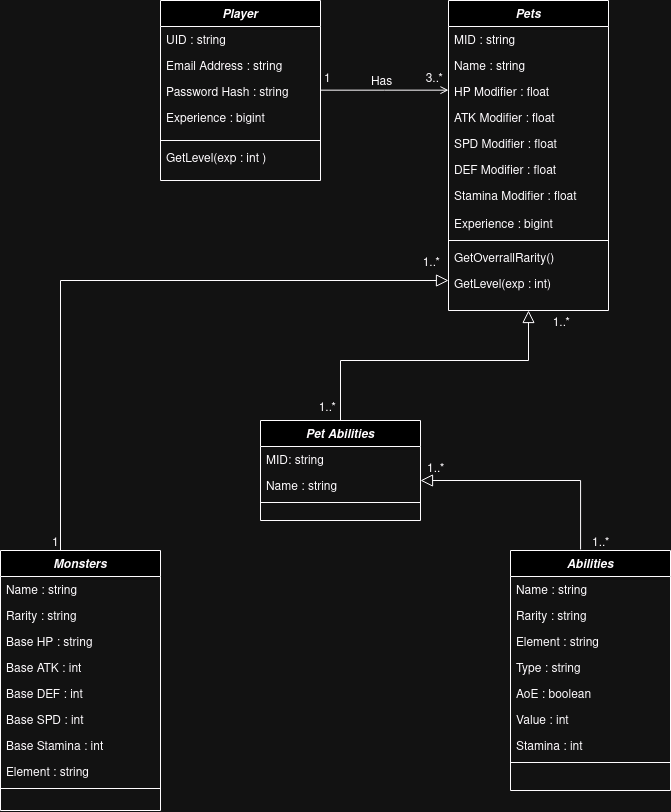

The diagram above was exported from draw.io. Its source (the exported page's mxGraphModel, read from the mxfile embedded in the PNG):
<mxGraphModel dx="1825" dy="952" grid="0" gridSize="10" guides="1" tooltips="1" connect="1" arrows="1" fold="1" page="1" pageScale="1" pageWidth="827" pageHeight="1169" background="none" math="0" shadow="0">
  <root>
    <mxCell id="WIyWlLk6GJQsqaUBKTNV-0" />
    <mxCell id="WIyWlLk6GJQsqaUBKTNV-1" parent="WIyWlLk6GJQsqaUBKTNV-0" />
    <mxCell id="zkfFHV4jXpPFQw0GAbJ--0" value="Player" style="swimlane;fontStyle=3;align=center;verticalAlign=top;childLayout=stackLayout;horizontal=1;startSize=26;horizontalStack=0;resizeParent=1;resizeLast=0;collapsible=1;marginBottom=0;rounded=0;shadow=0;strokeWidth=1;labelBackgroundColor=none;" parent="WIyWlLk6GJQsqaUBKTNV-1" vertex="1">
      <mxGeometry x="220" y="120" width="160" height="180" as="geometry">
        <mxRectangle x="230" y="140" width="160" height="26" as="alternateBounds" />
      </mxGeometry>
    </mxCell>
    <mxCell id="zkfFHV4jXpPFQw0GAbJ--1" value="UID : string" style="text;align=left;verticalAlign=top;spacingLeft=4;spacingRight=4;overflow=hidden;rotatable=0;points=[[0,0.5],[1,0.5]];portConstraint=eastwest;rounded=0;labelBackgroundColor=none;" parent="zkfFHV4jXpPFQw0GAbJ--0" vertex="1">
      <mxGeometry y="26" width="160" height="26" as="geometry" />
    </mxCell>
    <mxCell id="zkfFHV4jXpPFQw0GAbJ--2" value="Email Address : string" style="text;align=left;verticalAlign=top;spacingLeft=4;spacingRight=4;overflow=hidden;rotatable=0;points=[[0,0.5],[1,0.5]];portConstraint=eastwest;rounded=0;shadow=0;html=0;labelBackgroundColor=none;" parent="zkfFHV4jXpPFQw0GAbJ--0" vertex="1">
      <mxGeometry y="52" width="160" height="26" as="geometry" />
    </mxCell>
    <mxCell id="zkfFHV4jXpPFQw0GAbJ--3" value="Password Hash : string" style="text;align=left;verticalAlign=top;spacingLeft=4;spacingRight=4;overflow=hidden;rotatable=0;points=[[0,0.5],[1,0.5]];portConstraint=eastwest;rounded=0;shadow=0;html=0;labelBackgroundColor=none;" parent="zkfFHV4jXpPFQw0GAbJ--0" vertex="1">
      <mxGeometry y="78" width="160" height="26" as="geometry" />
    </mxCell>
    <mxCell id="CjXZLEfSWDWdjGu5F9tL-4" value="Experience : bigint" style="text;align=left;verticalAlign=top;spacingLeft=4;spacingRight=4;overflow=hidden;rotatable=0;points=[[0,0.5],[1,0.5]];portConstraint=eastwest;rounded=0;shadow=0;html=0;labelBackgroundColor=none;" parent="zkfFHV4jXpPFQw0GAbJ--0" vertex="1">
      <mxGeometry y="104" width="160" height="26" as="geometry" />
    </mxCell>
    <mxCell id="CjXZLEfSWDWdjGu5F9tL-11" value="" style="endArrow=none;html=1;rounded=0;labelBackgroundColor=none;fontColor=default;" parent="zkfFHV4jXpPFQw0GAbJ--0" edge="1">
      <mxGeometry width="50" height="50" relative="1" as="geometry">
        <mxPoint y="140" as="sourcePoint" />
        <mxPoint x="160" y="140" as="targetPoint" />
      </mxGeometry>
    </mxCell>
    <mxCell id="CjXZLEfSWDWdjGu5F9tL-12" value="&#10;GetLevel(exp : int )" style="text;align=left;verticalAlign=top;spacingLeft=4;spacingRight=4;overflow=hidden;rotatable=0;points=[[0,0.5],[1,0.5]];portConstraint=eastwest;rounded=0;shadow=0;html=0;labelBackgroundColor=none;" parent="zkfFHV4jXpPFQw0GAbJ--0" vertex="1">
      <mxGeometry y="130" width="160" height="50" as="geometry" />
    </mxCell>
    <mxCell id="zkfFHV4jXpPFQw0GAbJ--6" value="Monsters" style="swimlane;fontStyle=3;align=center;verticalAlign=top;childLayout=stackLayout;horizontal=1;startSize=26;horizontalStack=0;resizeParent=1;resizeLast=0;collapsible=1;marginBottom=0;rounded=0;shadow=0;strokeWidth=1;labelBackgroundColor=none;" parent="WIyWlLk6GJQsqaUBKTNV-1" vertex="1">
      <mxGeometry x="60" y="670" width="160" height="260" as="geometry">
        <mxRectangle x="130" y="380" width="160" height="26" as="alternateBounds" />
      </mxGeometry>
    </mxCell>
    <mxCell id="zkfFHV4jXpPFQw0GAbJ--7" value="Name : string    " style="text;align=left;verticalAlign=top;spacingLeft=4;spacingRight=4;overflow=hidden;rotatable=0;points=[[0,0.5],[1,0.5]];portConstraint=eastwest;rounded=0;labelBackgroundColor=none;" parent="zkfFHV4jXpPFQw0GAbJ--6" vertex="1">
      <mxGeometry y="26" width="160" height="26" as="geometry" />
    </mxCell>
    <mxCell id="zkfFHV4jXpPFQw0GAbJ--8" value="Rarity : string" style="text;align=left;verticalAlign=top;spacingLeft=4;spacingRight=4;overflow=hidden;rotatable=0;points=[[0,0.5],[1,0.5]];portConstraint=eastwest;rounded=0;shadow=0;html=0;labelBackgroundColor=none;" parent="zkfFHV4jXpPFQw0GAbJ--6" vertex="1">
      <mxGeometry y="52" width="160" height="26" as="geometry" />
    </mxCell>
    <mxCell id="CjXZLEfSWDWdjGu5F9tL-14" value="Base HP : string  " style="text;align=left;verticalAlign=top;spacingLeft=4;spacingRight=4;overflow=hidden;rotatable=0;points=[[0,0.5],[1,0.5]];portConstraint=eastwest;rounded=0;shadow=0;html=0;labelBackgroundColor=none;" parent="zkfFHV4jXpPFQw0GAbJ--6" vertex="1">
      <mxGeometry y="78" width="160" height="26" as="geometry" />
    </mxCell>
    <mxCell id="CjXZLEfSWDWdjGu5F9tL-15" value="Base ATK : int" style="text;align=left;verticalAlign=top;spacingLeft=4;spacingRight=4;overflow=hidden;rotatable=0;points=[[0,0.5],[1,0.5]];portConstraint=eastwest;rounded=0;shadow=0;html=0;labelBackgroundColor=none;" parent="zkfFHV4jXpPFQw0GAbJ--6" vertex="1">
      <mxGeometry y="104" width="160" height="26" as="geometry" />
    </mxCell>
    <mxCell id="CjXZLEfSWDWdjGu5F9tL-20" value="Base DEF : int" style="text;align=left;verticalAlign=top;spacingLeft=4;spacingRight=4;overflow=hidden;rotatable=0;points=[[0,0.5],[1,0.5]];portConstraint=eastwest;rounded=0;shadow=0;html=0;labelBackgroundColor=none;" parent="zkfFHV4jXpPFQw0GAbJ--6" vertex="1">
      <mxGeometry y="130" width="160" height="26" as="geometry" />
    </mxCell>
    <mxCell id="CjXZLEfSWDWdjGu5F9tL-13" value="Base SPD : int" style="text;align=left;verticalAlign=top;spacingLeft=4;spacingRight=4;overflow=hidden;rotatable=0;points=[[0,0.5],[1,0.5]];portConstraint=eastwest;rounded=0;shadow=0;html=0;labelBackgroundColor=none;" parent="zkfFHV4jXpPFQw0GAbJ--6" vertex="1">
      <mxGeometry y="156" width="160" height="26" as="geometry" />
    </mxCell>
    <mxCell id="CjXZLEfSWDWdjGu5F9tL-19" value="Base Stamina : int" style="text;align=left;verticalAlign=top;spacingLeft=4;spacingRight=4;overflow=hidden;rotatable=0;points=[[0,0.5],[1,0.5]];portConstraint=eastwest;rounded=0;shadow=0;html=0;labelBackgroundColor=none;" parent="zkfFHV4jXpPFQw0GAbJ--6" vertex="1">
      <mxGeometry y="182" width="160" height="26" as="geometry" />
    </mxCell>
    <mxCell id="CjXZLEfSWDWdjGu5F9tL-17" value="Element : string" style="text;align=left;verticalAlign=top;spacingLeft=4;spacingRight=4;overflow=hidden;rotatable=0;points=[[0,0.5],[1,0.5]];portConstraint=eastwest;rounded=0;shadow=0;html=0;labelBackgroundColor=none;" parent="zkfFHV4jXpPFQw0GAbJ--6" vertex="1">
      <mxGeometry y="208" width="160" height="26" as="geometry" />
    </mxCell>
    <mxCell id="zkfFHV4jXpPFQw0GAbJ--9" value="" style="line;html=1;strokeWidth=1;align=left;verticalAlign=middle;spacingTop=-1;spacingLeft=3;spacingRight=3;rotatable=0;labelPosition=right;points=[];portConstraint=eastwest;rounded=0;labelBackgroundColor=none;" parent="zkfFHV4jXpPFQw0GAbJ--6" vertex="1">
      <mxGeometry y="234" width="160" height="8" as="geometry" />
    </mxCell>
    <mxCell id="zkfFHV4jXpPFQw0GAbJ--12" value="" style="endArrow=block;endSize=10;endFill=0;shadow=0;strokeWidth=1;rounded=0;curved=0;edgeStyle=elbowEdgeStyle;elbow=vertical;labelBackgroundColor=none;fontColor=default;" parent="WIyWlLk6GJQsqaUBKTNV-1" edge="1">
      <mxGeometry width="160" relative="1" as="geometry">
        <mxPoint x="120" y="670" as="sourcePoint" />
        <mxPoint x="508" y="400" as="targetPoint" />
        <Array as="points">
          <mxPoint x="230" y="400" />
        </Array>
      </mxGeometry>
    </mxCell>
    <mxCell id="zkfFHV4jXpPFQw0GAbJ--13" value="Abilities" style="swimlane;fontStyle=3;align=center;verticalAlign=top;childLayout=stackLayout;horizontal=1;startSize=26;horizontalStack=0;resizeParent=1;resizeLast=0;collapsible=1;marginBottom=0;rounded=0;shadow=0;strokeWidth=1;labelBackgroundColor=none;" parent="WIyWlLk6GJQsqaUBKTNV-1" vertex="1">
      <mxGeometry x="570" y="670" width="160" height="240" as="geometry">
        <mxRectangle x="340" y="380" width="170" height="26" as="alternateBounds" />
      </mxGeometry>
    </mxCell>
    <mxCell id="zkfFHV4jXpPFQw0GAbJ--14" value="Name : string" style="text;align=left;verticalAlign=top;spacingLeft=4;spacingRight=4;overflow=hidden;rotatable=0;points=[[0,0.5],[1,0.5]];portConstraint=eastwest;rounded=0;labelBackgroundColor=none;" parent="zkfFHV4jXpPFQw0GAbJ--13" vertex="1">
      <mxGeometry y="26" width="160" height="26" as="geometry" />
    </mxCell>
    <mxCell id="CjXZLEfSWDWdjGu5F9tL-25" value="Rarity : string    " style="text;align=left;verticalAlign=top;spacingLeft=4;spacingRight=4;overflow=hidden;rotatable=0;points=[[0,0.5],[1,0.5]];portConstraint=eastwest;rounded=0;labelBackgroundColor=none;" parent="zkfFHV4jXpPFQw0GAbJ--13" vertex="1">
      <mxGeometry y="52" width="160" height="26" as="geometry" />
    </mxCell>
    <mxCell id="CjXZLEfSWDWdjGu5F9tL-24" value="Element : string" style="text;align=left;verticalAlign=top;spacingLeft=4;spacingRight=4;overflow=hidden;rotatable=0;points=[[0,0.5],[1,0.5]];portConstraint=eastwest;rounded=0;labelBackgroundColor=none;" parent="zkfFHV4jXpPFQw0GAbJ--13" vertex="1">
      <mxGeometry y="78" width="160" height="26" as="geometry" />
    </mxCell>
    <mxCell id="CjXZLEfSWDWdjGu5F9tL-26" value="Type : string" style="text;align=left;verticalAlign=top;spacingLeft=4;spacingRight=4;overflow=hidden;rotatable=0;points=[[0,0.5],[1,0.5]];portConstraint=eastwest;rounded=0;labelBackgroundColor=none;" parent="zkfFHV4jXpPFQw0GAbJ--13" vertex="1">
      <mxGeometry y="104" width="160" height="26" as="geometry" />
    </mxCell>
    <mxCell id="CjXZLEfSWDWdjGu5F9tL-28" value="AoE : boolean" style="text;align=left;verticalAlign=top;spacingLeft=4;spacingRight=4;overflow=hidden;rotatable=0;points=[[0,0.5],[1,0.5]];portConstraint=eastwest;rounded=0;labelBackgroundColor=none;" parent="zkfFHV4jXpPFQw0GAbJ--13" vertex="1">
      <mxGeometry y="130" width="160" height="26" as="geometry" />
    </mxCell>
    <mxCell id="CjXZLEfSWDWdjGu5F9tL-29" value="Value : int" style="text;align=left;verticalAlign=top;spacingLeft=4;spacingRight=4;overflow=hidden;rotatable=0;points=[[0,0.5],[1,0.5]];portConstraint=eastwest;rounded=0;labelBackgroundColor=none;" parent="zkfFHV4jXpPFQw0GAbJ--13" vertex="1">
      <mxGeometry y="156" width="160" height="26" as="geometry" />
    </mxCell>
    <mxCell id="CjXZLEfSWDWdjGu5F9tL-30" value="Stamina : int" style="text;align=left;verticalAlign=top;spacingLeft=4;spacingRight=4;overflow=hidden;rotatable=0;points=[[0,0.5],[1,0.5]];portConstraint=eastwest;rounded=0;labelBackgroundColor=none;" parent="zkfFHV4jXpPFQw0GAbJ--13" vertex="1">
      <mxGeometry y="182" width="160" height="26" as="geometry" />
    </mxCell>
    <mxCell id="zkfFHV4jXpPFQw0GAbJ--15" value="" style="line;html=1;strokeWidth=1;align=left;verticalAlign=middle;spacingTop=-1;spacingLeft=3;spacingRight=3;rotatable=0;labelPosition=right;points=[];portConstraint=eastwest;rounded=0;labelBackgroundColor=none;" parent="zkfFHV4jXpPFQw0GAbJ--13" vertex="1">
      <mxGeometry y="208" width="160" height="8" as="geometry" />
    </mxCell>
    <mxCell id="zkfFHV4jXpPFQw0GAbJ--16" value="" style="endArrow=block;endSize=10;endFill=0;shadow=0;strokeWidth=1;rounded=0;curved=0;edgeStyle=elbowEdgeStyle;elbow=vertical;exitX=0.438;exitY=-0.004;exitDx=0;exitDy=0;exitPerimeter=0;labelBackgroundColor=none;fontColor=default;" parent="WIyWlLk6GJQsqaUBKTNV-1" source="zkfFHV4jXpPFQw0GAbJ--13" target="CjXZLEfSWDWdjGu5F9tL-45" edge="1">
      <mxGeometry width="160" relative="1" as="geometry">
        <mxPoint x="682.96" y="670" as="sourcePoint" />
        <mxPoint x="500" y="610" as="targetPoint" />
        <Array as="points">
          <mxPoint x="560" y="600" />
        </Array>
      </mxGeometry>
    </mxCell>
    <mxCell id="zkfFHV4jXpPFQw0GAbJ--17" value="Pets" style="swimlane;fontStyle=3;align=center;verticalAlign=top;childLayout=stackLayout;horizontal=1;startSize=26;horizontalStack=0;resizeParent=1;resizeLast=0;collapsible=1;marginBottom=0;rounded=0;shadow=0;strokeWidth=1;labelBackgroundColor=none;" parent="WIyWlLk6GJQsqaUBKTNV-1" vertex="1">
      <mxGeometry x="508" y="120" width="160" height="310" as="geometry">
        <mxRectangle x="550" y="140" width="160" height="26" as="alternateBounds" />
      </mxGeometry>
    </mxCell>
    <mxCell id="zkfFHV4jXpPFQw0GAbJ--18" value="MID : string" style="text;align=left;verticalAlign=top;spacingLeft=4;spacingRight=4;overflow=hidden;rotatable=0;points=[[0,0.5],[1,0.5]];portConstraint=eastwest;rounded=0;labelBackgroundColor=none;" parent="zkfFHV4jXpPFQw0GAbJ--17" vertex="1">
      <mxGeometry y="26" width="160" height="26" as="geometry" />
    </mxCell>
    <mxCell id="zkfFHV4jXpPFQw0GAbJ--19" value="Name : string" style="text;align=left;verticalAlign=top;spacingLeft=4;spacingRight=4;overflow=hidden;rotatable=0;points=[[0,0.5],[1,0.5]];portConstraint=eastwest;rounded=0;shadow=0;html=0;labelBackgroundColor=none;" parent="zkfFHV4jXpPFQw0GAbJ--17" vertex="1">
      <mxGeometry y="52" width="160" height="26" as="geometry" />
    </mxCell>
    <mxCell id="zkfFHV4jXpPFQw0GAbJ--20" value="HP Modifier : float" style="text;align=left;verticalAlign=top;spacingLeft=4;spacingRight=4;overflow=hidden;rotatable=0;points=[[0,0.5],[1,0.5]];portConstraint=eastwest;rounded=0;shadow=0;html=0;labelBackgroundColor=none;" parent="zkfFHV4jXpPFQw0GAbJ--17" vertex="1">
      <mxGeometry y="78" width="160" height="26" as="geometry" />
    </mxCell>
    <mxCell id="zkfFHV4jXpPFQw0GAbJ--21" value="ATK Modifier : float" style="text;align=left;verticalAlign=top;spacingLeft=4;spacingRight=4;overflow=hidden;rotatable=0;points=[[0,0.5],[1,0.5]];portConstraint=eastwest;rounded=0;shadow=0;html=0;labelBackgroundColor=none;" parent="zkfFHV4jXpPFQw0GAbJ--17" vertex="1">
      <mxGeometry y="104" width="160" height="26" as="geometry" />
    </mxCell>
    <mxCell id="CjXZLEfSWDWdjGu5F9tL-37" value="SPD Modifier : float" style="text;align=left;verticalAlign=top;spacingLeft=4;spacingRight=4;overflow=hidden;rotatable=0;points=[[0,0.5],[1,0.5]];portConstraint=eastwest;rounded=0;shadow=0;html=0;labelBackgroundColor=none;" parent="zkfFHV4jXpPFQw0GAbJ--17" vertex="1">
      <mxGeometry y="130" width="160" height="26" as="geometry" />
    </mxCell>
    <mxCell id="CjXZLEfSWDWdjGu5F9tL-36" value="DEF Modifier : float" style="text;align=left;verticalAlign=top;spacingLeft=4;spacingRight=4;overflow=hidden;rotatable=0;points=[[0,0.5],[1,0.5]];portConstraint=eastwest;rounded=0;shadow=0;html=0;labelBackgroundColor=none;" parent="zkfFHV4jXpPFQw0GAbJ--17" vertex="1">
      <mxGeometry y="156" width="160" height="26" as="geometry" />
    </mxCell>
    <mxCell id="CjXZLEfSWDWdjGu5F9tL-35" value="Stamina Modifier : float&#10;" style="text;align=left;verticalAlign=top;spacingLeft=4;spacingRight=4;overflow=hidden;rotatable=0;points=[[0,0.5],[1,0.5]];portConstraint=eastwest;rounded=0;shadow=0;html=0;labelBackgroundColor=none;" parent="zkfFHV4jXpPFQw0GAbJ--17" vertex="1">
      <mxGeometry y="182" width="160" height="28" as="geometry" />
    </mxCell>
    <mxCell id="CjXZLEfSWDWdjGu5F9tL-34" value="Experience : bigint" style="text;align=left;verticalAlign=top;spacingLeft=4;spacingRight=4;overflow=hidden;rotatable=0;points=[[0,0.5],[1,0.5]];portConstraint=eastwest;rounded=0;shadow=0;html=0;labelBackgroundColor=none;" parent="zkfFHV4jXpPFQw0GAbJ--17" vertex="1">
      <mxGeometry y="210" width="160" height="26" as="geometry" />
    </mxCell>
    <mxCell id="zkfFHV4jXpPFQw0GAbJ--23" value="" style="line;html=1;strokeWidth=1;align=left;verticalAlign=middle;spacingTop=-1;spacingLeft=3;spacingRight=3;rotatable=0;labelPosition=right;points=[];portConstraint=eastwest;rounded=0;labelBackgroundColor=none;" parent="zkfFHV4jXpPFQw0GAbJ--17" vertex="1">
      <mxGeometry y="236" width="160" height="8" as="geometry" />
    </mxCell>
    <mxCell id="zkfFHV4jXpPFQw0GAbJ--24" value="GetOverrallRarity()" style="text;align=left;verticalAlign=top;spacingLeft=4;spacingRight=4;overflow=hidden;rotatable=0;points=[[0,0.5],[1,0.5]];portConstraint=eastwest;rounded=0;labelBackgroundColor=none;" parent="zkfFHV4jXpPFQw0GAbJ--17" vertex="1">
      <mxGeometry y="244" width="160" height="26" as="geometry" />
    </mxCell>
    <mxCell id="CjXZLEfSWDWdjGu5F9tL-41" value="GetLevel(exp : int)" style="text;align=left;verticalAlign=top;spacingLeft=4;spacingRight=4;overflow=hidden;rotatable=0;points=[[0,0.5],[1,0.5]];portConstraint=eastwest;rounded=0;labelBackgroundColor=none;" parent="zkfFHV4jXpPFQw0GAbJ--17" vertex="1">
      <mxGeometry y="270" width="160" height="26" as="geometry" />
    </mxCell>
    <mxCell id="zkfFHV4jXpPFQw0GAbJ--26" value="" style="endArrow=open;shadow=0;strokeWidth=1;rounded=0;curved=0;endFill=1;edgeStyle=elbowEdgeStyle;elbow=vertical;labelBackgroundColor=none;fontColor=default;" parent="WIyWlLk6GJQsqaUBKTNV-1" source="zkfFHV4jXpPFQw0GAbJ--0" target="zkfFHV4jXpPFQw0GAbJ--17" edge="1">
      <mxGeometry x="0.5" y="41" relative="1" as="geometry">
        <mxPoint x="380" y="192" as="sourcePoint" />
        <mxPoint x="540" y="192" as="targetPoint" />
        <mxPoint x="-40" y="32" as="offset" />
      </mxGeometry>
    </mxCell>
    <mxCell id="zkfFHV4jXpPFQw0GAbJ--27" value="1" style="resizable=0;align=left;verticalAlign=bottom;labelBackgroundColor=none;fontSize=12;rounded=0;" parent="zkfFHV4jXpPFQw0GAbJ--26" connectable="0" vertex="1">
      <mxGeometry x="-1" relative="1" as="geometry">
        <mxPoint x="2" y="-4" as="offset" />
      </mxGeometry>
    </mxCell>
    <mxCell id="zkfFHV4jXpPFQw0GAbJ--28" value="3..*" style="resizable=0;align=right;verticalAlign=bottom;labelBackgroundColor=none;fontSize=12;rounded=0;" parent="zkfFHV4jXpPFQw0GAbJ--26" connectable="0" vertex="1">
      <mxGeometry x="1" relative="1" as="geometry">
        <mxPoint x="-5" y="-4" as="offset" />
      </mxGeometry>
    </mxCell>
    <mxCell id="zkfFHV4jXpPFQw0GAbJ--29" value="Has" style="text;html=1;resizable=0;points=[];;align=center;verticalAlign=middle;labelBackgroundColor=none;rounded=0;shadow=0;strokeWidth=1;fontSize=12;" parent="zkfFHV4jXpPFQw0GAbJ--26" vertex="1" connectable="0">
      <mxGeometry x="0.5" y="49" relative="1" as="geometry">
        <mxPoint x="-37" y="40" as="offset" />
      </mxGeometry>
    </mxCell>
    <mxCell id="CjXZLEfSWDWdjGu5F9tL-31" value="1" style="resizable=0;align=left;verticalAlign=bottom;labelBackgroundColor=none;fontSize=12;rounded=0;" parent="zkfFHV4jXpPFQw0GAbJ--26" connectable="0" vertex="1">
      <mxGeometry x="-1" relative="1" as="geometry">
        <mxPoint x="-270" y="460" as="offset" />
      </mxGeometry>
    </mxCell>
    <mxCell id="CjXZLEfSWDWdjGu5F9tL-32" value="1..*" style="resizable=0;align=right;verticalAlign=bottom;labelBackgroundColor=none;fontSize=12;rounded=0;" parent="zkfFHV4jXpPFQw0GAbJ--26" connectable="0" vertex="1">
      <mxGeometry x="1" relative="1" as="geometry">
        <mxPoint x="-8" y="180" as="offset" />
      </mxGeometry>
    </mxCell>
    <mxCell id="CjXZLEfSWDWdjGu5F9tL-33" value="1..*" style="resizable=0;align=right;verticalAlign=bottom;labelBackgroundColor=none;fontSize=12;rounded=0;" parent="zkfFHV4jXpPFQw0GAbJ--26" connectable="0" vertex="1">
      <mxGeometry x="1" relative="1" as="geometry">
        <mxPoint x="122" y="240" as="offset" />
      </mxGeometry>
    </mxCell>
    <mxCell id="CjXZLEfSWDWdjGu5F9tL-54" value="1..*" style="resizable=0;align=left;verticalAlign=bottom;labelBackgroundColor=none;fontSize=12;rounded=0;" parent="zkfFHV4jXpPFQw0GAbJ--26" connectable="0" vertex="1">
      <mxGeometry x="-1" relative="1" as="geometry">
        <mxPoint x="270" y="460" as="offset" />
      </mxGeometry>
    </mxCell>
    <mxCell id="CjXZLEfSWDWdjGu5F9tL-55" value="1..*" style="resizable=0;align=left;verticalAlign=bottom;labelBackgroundColor=none;fontSize=12;rounded=0;" parent="zkfFHV4jXpPFQw0GAbJ--26" connectable="0" vertex="1">
      <mxGeometry x="-1" relative="1" as="geometry">
        <mxPoint x="105" y="386" as="offset" />
      </mxGeometry>
    </mxCell>
    <mxCell id="CjXZLEfSWDWdjGu5F9tL-56" value="1..*" style="resizable=0;align=right;verticalAlign=bottom;labelBackgroundColor=none;fontSize=12;rounded=0;" parent="zkfFHV4jXpPFQw0GAbJ--26" connectable="0" vertex="1">
      <mxGeometry x="1" relative="1" as="geometry">
        <mxPoint x="-112" y="325" as="offset" />
      </mxGeometry>
    </mxCell>
    <mxCell id="CjXZLEfSWDWdjGu5F9tL-44" value="Pet Abilities" style="swimlane;fontStyle=3;align=center;verticalAlign=top;childLayout=stackLayout;horizontal=1;startSize=26;horizontalStack=0;resizeParent=1;resizeLast=0;collapsible=1;marginBottom=0;rounded=0;shadow=0;strokeWidth=1;labelBackgroundColor=none;" parent="WIyWlLk6GJQsqaUBKTNV-1" vertex="1">
      <mxGeometry x="320" y="540" width="160" height="100" as="geometry">
        <mxRectangle x="340" y="380" width="170" height="26" as="alternateBounds" />
      </mxGeometry>
    </mxCell>
    <mxCell id="CjXZLEfSWDWdjGu5F9tL-46" value="MID: string    " style="text;align=left;verticalAlign=top;spacingLeft=4;spacingRight=4;overflow=hidden;rotatable=0;points=[[0,0.5],[1,0.5]];portConstraint=eastwest;rounded=0;labelBackgroundColor=none;" parent="CjXZLEfSWDWdjGu5F9tL-44" vertex="1">
      <mxGeometry y="26" width="160" height="26" as="geometry" />
    </mxCell>
    <mxCell id="CjXZLEfSWDWdjGu5F9tL-45" value="Name : string" style="text;align=left;verticalAlign=top;spacingLeft=4;spacingRight=4;overflow=hidden;rotatable=0;points=[[0,0.5],[1,0.5]];portConstraint=eastwest;rounded=0;labelBackgroundColor=none;" parent="CjXZLEfSWDWdjGu5F9tL-44" vertex="1">
      <mxGeometry y="52" width="160" height="26" as="geometry" />
    </mxCell>
    <mxCell id="CjXZLEfSWDWdjGu5F9tL-52" value="" style="line;html=1;strokeWidth=1;align=left;verticalAlign=middle;spacingTop=-1;spacingLeft=3;spacingRight=3;rotatable=0;labelPosition=right;points=[];portConstraint=eastwest;rounded=0;labelBackgroundColor=none;" parent="CjXZLEfSWDWdjGu5F9tL-44" vertex="1">
      <mxGeometry y="78" width="160" height="8" as="geometry" />
    </mxCell>
    <mxCell id="CjXZLEfSWDWdjGu5F9tL-53" value="" style="endArrow=block;endSize=10;endFill=0;shadow=0;strokeWidth=1;rounded=0;curved=0;edgeStyle=elbowEdgeStyle;elbow=vertical;entryX=0.5;entryY=1;entryDx=0;entryDy=0;exitX=0.5;exitY=0;exitDx=0;exitDy=0;labelBackgroundColor=none;fontColor=default;" parent="WIyWlLk6GJQsqaUBKTNV-1" source="CjXZLEfSWDWdjGu5F9tL-44" target="zkfFHV4jXpPFQw0GAbJ--17" edge="1">
      <mxGeometry width="160" relative="1" as="geometry">
        <mxPoint x="687.48" y="561" as="sourcePoint" />
        <mxPoint x="488.52" y="530" as="targetPoint" />
        <Array as="points">
          <mxPoint x="490" y="480" />
        </Array>
      </mxGeometry>
    </mxCell>
  </root>
</mxGraphModel>